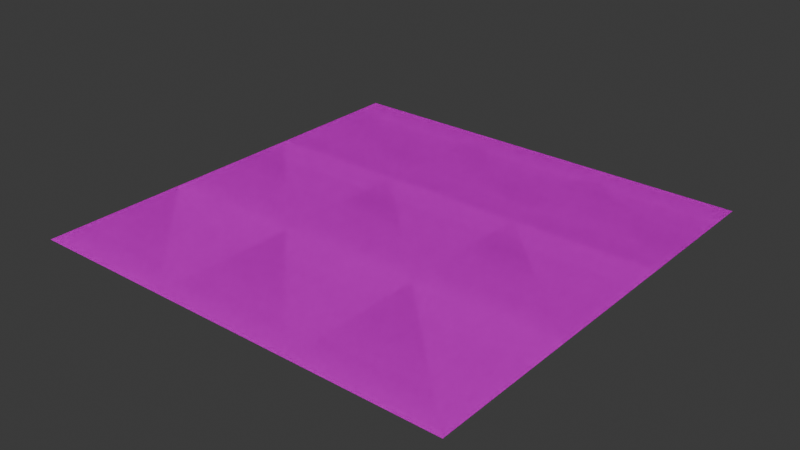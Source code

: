 # Source: escenitacosa.blend  (saved by Blender 4.1.24; exported with 4.5.12 LTS)
import bpy
from mathutils import Matrix  # noqa: F401  (used for matrix-valued properties, if any)

bpy.ops.wm.read_factory_settings(use_empty=True)
scene = bpy.context.scene
scene.name = 'Scene'

# ---- collections
col_collection = bpy.data.collections.new('Collection'); scene.collection.children.link(col_collection)

# ---- images (referenced by path relative to the original .blend; pixels are not part of the script)
import os
ASSET_DIR = os.environ.get("B2B_ASSET_DIR", "")  # directory of the original .blend (textures are referenced by path, not embedded)
HERE = os.path.dirname(os.path.abspath(__file__))  # packed textures are extracted next to this script under _unpacked/

def load_image(name, relpath, width, height, colorspace="sRGB"):
    """Load a texture the original file referenced (path relative to the .blend, or extracted next to this script)."""
    p = next((c for c in (os.path.join(HERE, relpath), os.path.join(ASSET_DIR, relpath)) if relpath and os.path.exists(c)), "")
    if p:
        img = bpy.data.images.load(p, check_existing=True)
        img.name = name
    else:  # same state as the original file: an image datablock whose file is absent (Cycles renders it pink)
        img = bpy.data.images.new(name, width, height)
        img.source = "FILE"
        img.filepath = "//" + (relpath or name)
    img.colorspace_settings.name = colorspace
    return img
img_colormap_png_001 = load_image('colormap.png.001', 'meshes/Textures/colormap.png', 1024, 1024, 'sRGB')

# ---- materials (node trees are filled in below, after node groups)
mat_colormap_023 = bpy.data.materials.new('colormap.023')
mat_colormap_023.use_transparent_shadow = False
mat_colormap_023.diffuse_color = (1.0, 1.0, 1.0, 1.0)
mat_colormap_023.roughness = 1.0

# ---- material node trees
mat_colormap_023.use_nodes = True; mat_colormap_023.node_tree.nodes.clear()
_N = mat_colormap_023.node_tree.nodes; _L = mat_colormap_023.node_tree.links
n0 = _N.new('ShaderNodeBsdfPrincipled'); n0.name = 'Principled BSDF'; n0.location = (0, 300)
n0.inputs[2].default_value = 1.0
n0.inputs[13].default_value = 0.0
n1 = _N.new('ShaderNodeOutputMaterial'); n1.name = 'Material Output'; n1.location = (280, 300)
n2 = _N.new('ShaderNodeTexImage'); n2.name = 'Image Texture'; n2.location = (-480, 300)
n2.image = img_colormap_png_001
_L.new(n2.outputs[0], n0.inputs[0])
_L.new(n0.outputs[0], n1.inputs[0])
n1.is_active_output = True

# ---- world
world_world = bpy.data.worlds.new('World'); scene.world = world_world
world_world.use_nodes = True; world_world.node_tree.nodes.clear()
_N = world_world.node_tree.nodes; _L = world_world.node_tree.links
n0 = _N.new('ShaderNodeOutputWorld'); n0.name = 'World Output'; n0.location = (300, 300)
n1 = _N.new('ShaderNodeBackground'); n1.name = 'Background'; n1.location = (10, 300)
n1.inputs[0].default_value = (0.05088, 0.05088, 0.05088, 1.0)
_L.new(n1.outputs[0], n0.inputs[0])
n0.is_active_output = True
world_world.color = (0.05088, 0.05088, 0.05088)
world_world.use_sun_shadow = False
world_world.sun_shadow_jitter_overblur = 0.0

# ---- meshes
me_floor = bpy.data.meshes.new('floor')
me_floor.from_pydata([(0.5, 0.0, -0.5), (0.5, 0.0, 0.5), (-0.5, 0.0, -0.5), (-0.5, 0.0, 0.5)], [], [(2, 1, 0), (1, 2, 3), (2, 1, 0), (1, 2, 3)])
_uv = me_floor.uv_layers.new(name='UVMap')
_uv.uv.foreach_set('vector', [0.9688, 0.125, 0.9688, 0.125, 0.9688, 0.125, 0.9688, 0.125, 0.9688, 0.125, 0.9688, 0.125, 0.9688, 0.125, 0.9688, 0.125, 0.9688, 0.125, 0.9688, 0.125, 0.9688, 0.125, 0.9688, 0.125])
_ca = me_floor.color_attributes.new('Color', 'FLOAT_COLOR', 'POINT')
_ca.data.foreach_set('color', [1.0, 1.0, 1.0, 1.0, 1.0, 1.0, 1.0, 1.0, 1.0, 1.0, 1.0, 1.0, 1.0, 1.0, 1.0, 1.0])
me_floor.materials.append(mat_colormap_023)
me_floor.update()
me_floor.normals_split_custom_set([tuple(v) for v in zip(*[iter([0.0, 1.0, 0.0, 0.0, 1.0, 0.0, 0.0, 1.0, 0.0, 0.0, 1.0, 0.0, 0.0, 1.0, 0.0, 0.0, 1.0, 0.0, 0.0, 1.0, 0.0, 0.0, 1.0, 0.0, 0.0, 1.0, 0.0, 0.0, 1.0, 0.0, 0.0, 1.0, 0.0, 0.0, 1.0, 0.0])] * 3)])
me_floor_001 = bpy.data.meshes.new('floor.001')
me_floor_001.from_pydata([(0.5, 0.0, -0.5), (0.5, 0.0, 0.5), (-0.5, 0.0, -0.5), (-0.5, 0.0, 0.5)], [], [(2, 1, 0), (1, 2, 3), (2, 1, 0), (1, 2, 3)])
_uv = me_floor_001.uv_layers.new(name='UVMap')
_uv.uv.foreach_set('vector', [0.9688, 0.125, 0.9688, 0.125, 0.9688, 0.125, 0.9688, 0.125, 0.9688, 0.125, 0.9688, 0.125, 0.9688, 0.125, 0.9688, 0.125, 0.9688, 0.125, 0.9688, 0.125, 0.9688, 0.125, 0.9688, 0.125])
_ca = me_floor_001.color_attributes.new('Color', 'FLOAT_COLOR', 'POINT')
_ca.data.foreach_set('color', [1.0, 1.0, 1.0, 1.0, 1.0, 1.0, 1.0, 1.0, 1.0, 1.0, 1.0, 1.0, 1.0, 1.0, 1.0, 1.0])
me_floor_001.materials.append(mat_colormap_023)
me_floor_001.update()
me_floor_001.normals_split_custom_set([tuple(v) for v in zip(*[iter([0.0, 1.0, 0.0, 0.0, 1.0, 0.0, 0.0, 1.0, 0.0, 0.0, 1.0, 0.0, 0.0, 1.0, 0.0, 0.0, 1.0, 0.0, 0.0, 1.0, 0.0, 0.0, 1.0, 0.0, 0.0, 1.0, 0.0, 0.0, 1.0, 0.0, 0.0, 1.0, 0.0, 0.0, 1.0, 0.0])] * 3)])
me_floor_002 = bpy.data.meshes.new('floor.002')
me_floor_002.from_pydata([(0.5, 0.0, -0.5), (0.5, 0.0, 0.5), (-0.5, 0.0, -0.5), (-0.5, 0.0, 0.5)], [], [(2, 1, 0), (1, 2, 3), (2, 1, 0), (1, 2, 3)])
_uv = me_floor_002.uv_layers.new(name='UVMap')
_uv.uv.foreach_set('vector', [0.9688, 0.125, 0.9688, 0.125, 0.9688, 0.125, 0.9688, 0.125, 0.9688, 0.125, 0.9688, 0.125, 0.9688, 0.125, 0.9688, 0.125, 0.9688, 0.125, 0.9688, 0.125, 0.9688, 0.125, 0.9688, 0.125])
_ca = me_floor_002.color_attributes.new('Color', 'FLOAT_COLOR', 'POINT')
_ca.data.foreach_set('color', [1.0, 1.0, 1.0, 1.0, 1.0, 1.0, 1.0, 1.0, 1.0, 1.0, 1.0, 1.0, 1.0, 1.0, 1.0, 1.0])
me_floor_002.materials.append(mat_colormap_023)
me_floor_002.update()
me_floor_002.normals_split_custom_set([tuple(v) for v in zip(*[iter([0.0, 1.0, 0.0, 0.0, 1.0, 0.0, 0.0, 1.0, 0.0, 0.0, 1.0, 0.0, 0.0, 1.0, 0.0, 0.0, 1.0, 0.0, 0.0, 1.0, 0.0, 0.0, 1.0, 0.0, 0.0, 1.0, 0.0, 0.0, 1.0, 0.0, 0.0, 1.0, 0.0, 0.0, 1.0, 0.0])] * 3)])
me_floor_003 = bpy.data.meshes.new('floor.003')
me_floor_003.from_pydata([(0.5, 0.0, -0.5), (0.5, 0.0, 0.5), (-0.5, 0.0, -0.5), (-0.5, 0.0, 0.5)], [], [(2, 1, 0), (1, 2, 3), (2, 1, 0), (1, 2, 3)])
_uv = me_floor_003.uv_layers.new(name='UVMap')
_uv.uv.foreach_set('vector', [0.9688, 0.125, 0.9688, 0.125, 0.9688, 0.125, 0.9688, 0.125, 0.9688, 0.125, 0.9688, 0.125, 0.9688, 0.125, 0.9688, 0.125, 0.9688, 0.125, 0.9688, 0.125, 0.9688, 0.125, 0.9688, 0.125])
_ca = me_floor_003.color_attributes.new('Color', 'FLOAT_COLOR', 'POINT')
_ca.data.foreach_set('color', [1.0, 1.0, 1.0, 1.0, 1.0, 1.0, 1.0, 1.0, 1.0, 1.0, 1.0, 1.0, 1.0, 1.0, 1.0, 1.0])
me_floor_003.materials.append(mat_colormap_023)
me_floor_003.update()
me_floor_003.normals_split_custom_set([tuple(v) for v in zip(*[iter([0.0, 1.0, 0.0, 0.0, 1.0, 0.0, 0.0, 1.0, 0.0, 0.0, 1.0, 0.0, 0.0, 1.0, 0.0, 0.0, 1.0, 0.0, 0.0, 1.0, 0.0, 0.0, 1.0, 0.0, 0.0, 1.0, 0.0, 0.0, 1.0, 0.0, 0.0, 1.0, 0.0, 0.0, 1.0, 0.0])] * 3)])
me_floor_004 = bpy.data.meshes.new('floor.004')
me_floor_004.from_pydata([(0.5, 0.0, -0.5), (0.5, 0.0, 0.5), (-0.5, 0.0, -0.5), (-0.5, 0.0, 0.5)], [], [(2, 1, 0), (1, 2, 3), (2, 1, 0), (1, 2, 3)])
_uv = me_floor_004.uv_layers.new(name='UVMap')
_uv.uv.foreach_set('vector', [0.9688, 0.125, 0.9688, 0.125, 0.9688, 0.125, 0.9688, 0.125, 0.9688, 0.125, 0.9688, 0.125, 0.9688, 0.125, 0.9688, 0.125, 0.9688, 0.125, 0.9688, 0.125, 0.9688, 0.125, 0.9688, 0.125])
_ca = me_floor_004.color_attributes.new('Color', 'FLOAT_COLOR', 'POINT')
_ca.data.foreach_set('color', [1.0, 1.0, 1.0, 1.0, 1.0, 1.0, 1.0, 1.0, 1.0, 1.0, 1.0, 1.0, 1.0, 1.0, 1.0, 1.0])
me_floor_004.materials.append(mat_colormap_023)
me_floor_004.update()
me_floor_004.normals_split_custom_set([tuple(v) for v in zip(*[iter([0.0, 1.0, 0.0, 0.0, 1.0, 0.0, 0.0, 1.0, 0.0, 0.0, 1.0, 0.0, 0.0, 1.0, 0.0, 0.0, 1.0, 0.0, 0.0, 1.0, 0.0, 0.0, 1.0, 0.0, 0.0, 1.0, 0.0, 0.0, 1.0, 0.0, 0.0, 1.0, 0.0, 0.0, 1.0, 0.0])] * 3)])
me_floor_005 = bpy.data.meshes.new('floor.005')
me_floor_005.from_pydata([(0.5, 0.0, -0.5), (0.5, 0.0, 0.5), (-0.5, 0.0, -0.5), (-0.5, 0.0, 0.5)], [], [(2, 1, 0), (1, 2, 3), (2, 1, 0), (1, 2, 3)])
_uv = me_floor_005.uv_layers.new(name='UVMap')
_uv.uv.foreach_set('vector', [0.9688, 0.125, 0.9688, 0.125, 0.9688, 0.125, 0.9688, 0.125, 0.9688, 0.125, 0.9688, 0.125, 0.9688, 0.125, 0.9688, 0.125, 0.9688, 0.125, 0.9688, 0.125, 0.9688, 0.125, 0.9688, 0.125])
_ca = me_floor_005.color_attributes.new('Color', 'FLOAT_COLOR', 'POINT')
_ca.data.foreach_set('color', [1.0, 1.0, 1.0, 1.0, 1.0, 1.0, 1.0, 1.0, 1.0, 1.0, 1.0, 1.0, 1.0, 1.0, 1.0, 1.0])
me_floor_005.materials.append(mat_colormap_023)
me_floor_005.update()
me_floor_005.normals_split_custom_set([tuple(v) for v in zip(*[iter([0.0, 1.0, 0.0, 0.0, 1.0, 0.0, 0.0, 1.0, 0.0, 0.0, 1.0, 0.0, 0.0, 1.0, 0.0, 0.0, 1.0, 0.0, 0.0, 1.0, 0.0, 0.0, 1.0, 0.0, 0.0, 1.0, 0.0, 0.0, 1.0, 0.0, 0.0, 1.0, 0.0, 0.0, 1.0, 0.0])] * 3)])
me_floor_006 = bpy.data.meshes.new('floor.006')
me_floor_006.from_pydata([(0.5, 0.0, -0.5), (0.5, 0.0, 0.5), (-0.5, 0.0, -0.5), (-0.5, 0.0, 0.5)], [], [(2, 1, 0), (1, 2, 3), (2, 1, 0), (1, 2, 3)])
_uv = me_floor_006.uv_layers.new(name='UVMap')
_uv.uv.foreach_set('vector', [0.9688, 0.125, 0.9688, 0.125, 0.9688, 0.125, 0.9688, 0.125, 0.9688, 0.125, 0.9688, 0.125, 0.9688, 0.125, 0.9688, 0.125, 0.9688, 0.125, 0.9688, 0.125, 0.9688, 0.125, 0.9688, 0.125])
_ca = me_floor_006.color_attributes.new('Color', 'FLOAT_COLOR', 'POINT')
_ca.data.foreach_set('color', [1.0, 1.0, 1.0, 1.0, 1.0, 1.0, 1.0, 1.0, 1.0, 1.0, 1.0, 1.0, 1.0, 1.0, 1.0, 1.0])
me_floor_006.materials.append(mat_colormap_023)
me_floor_006.update()
me_floor_006.normals_split_custom_set([tuple(v) for v in zip(*[iter([0.0, 1.0, 0.0, 0.0, 1.0, 0.0, 0.0, 1.0, 0.0, 0.0, 1.0, 0.0, 0.0, 1.0, 0.0, 0.0, 1.0, 0.0, 0.0, 1.0, 0.0, 0.0, 1.0, 0.0, 0.0, 1.0, 0.0, 0.0, 1.0, 0.0, 0.0, 1.0, 0.0, 0.0, 1.0, 0.0])] * 3)])
me_floor_007 = bpy.data.meshes.new('floor.007')
me_floor_007.from_pydata([(0.5, 0.0, -0.5), (0.5, 0.0, 0.5), (-0.5, 0.0, -0.5), (-0.5, 0.0, 0.5)], [], [(2, 1, 0), (1, 2, 3), (2, 1, 0), (1, 2, 3)])
_uv = me_floor_007.uv_layers.new(name='UVMap')
_uv.uv.foreach_set('vector', [0.9688, 0.125, 0.9688, 0.125, 0.9688, 0.125, 0.9688, 0.125, 0.9688, 0.125, 0.9688, 0.125, 0.9688, 0.125, 0.9688, 0.125, 0.9688, 0.125, 0.9688, 0.125, 0.9688, 0.125, 0.9688, 0.125])
_ca = me_floor_007.color_attributes.new('Color', 'FLOAT_COLOR', 'POINT')
_ca.data.foreach_set('color', [1.0, 1.0, 1.0, 1.0, 1.0, 1.0, 1.0, 1.0, 1.0, 1.0, 1.0, 1.0, 1.0, 1.0, 1.0, 1.0])
me_floor_007.materials.append(mat_colormap_023)
me_floor_007.update()
me_floor_007.normals_split_custom_set([tuple(v) for v in zip(*[iter([0.0, 1.0, 0.0, 0.0, 1.0, 0.0, 0.0, 1.0, 0.0, 0.0, 1.0, 0.0, 0.0, 1.0, 0.0, 0.0, 1.0, 0.0, 0.0, 1.0, 0.0, 0.0, 1.0, 0.0, 0.0, 1.0, 0.0, 0.0, 1.0, 0.0, 0.0, 1.0, 0.0, 0.0, 1.0, 0.0])] * 3)])
me_floor_008 = bpy.data.meshes.new('floor.008')
me_floor_008.from_pydata([(0.5, 0.0, -0.5), (0.5, 0.0, 0.5), (-0.5, 0.0, -0.5), (-0.5, 0.0, 0.5)], [], [(2, 1, 0), (1, 2, 3), (2, 1, 0), (1, 2, 3)])
_uv = me_floor_008.uv_layers.new(name='UVMap')
_uv.uv.foreach_set('vector', [0.9688, 0.125, 0.9688, 0.125, 0.9688, 0.125, 0.9688, 0.125, 0.9688, 0.125, 0.9688, 0.125, 0.9688, 0.125, 0.9688, 0.125, 0.9688, 0.125, 0.9688, 0.125, 0.9688, 0.125, 0.9688, 0.125])
_ca = me_floor_008.color_attributes.new('Color', 'FLOAT_COLOR', 'POINT')
_ca.data.foreach_set('color', [1.0, 1.0, 1.0, 1.0, 1.0, 1.0, 1.0, 1.0, 1.0, 1.0, 1.0, 1.0, 1.0, 1.0, 1.0, 1.0])
me_floor_008.materials.append(mat_colormap_023)
me_floor_008.update()
me_floor_008.normals_split_custom_set([tuple(v) for v in zip(*[iter([0.0, 1.0, 0.0, 0.0, 1.0, 0.0, 0.0, 1.0, 0.0, 0.0, 1.0, 0.0, 0.0, 1.0, 0.0, 0.0, 1.0, 0.0, 0.0, 1.0, 0.0, 0.0, 1.0, 0.0, 0.0, 1.0, 0.0, 0.0, 1.0, 0.0, 0.0, 1.0, 0.0, 0.0, 1.0, 0.0])] * 3)])

# ---- objects
ob_floor = bpy.data.objects.new('floor', me_floor)
ob_floor_001 = bpy.data.objects.new('floor.001', me_floor_001)
ob_floor_002 = bpy.data.objects.new('floor.002', me_floor_002)
ob_floor_003 = bpy.data.objects.new('floor.003', me_floor_003)
ob_floor_004 = bpy.data.objects.new('floor.004', me_floor_004)
ob_floor_005 = bpy.data.objects.new('floor.005', me_floor_005)
ob_floor_006 = bpy.data.objects.new('floor.006', me_floor_006)
ob_floor_007 = bpy.data.objects.new('floor.007', me_floor_007)
ob_floor_008 = bpy.data.objects.new('floor.008', me_floor_008)

# ---- transforms, parenting, visibility, modifiers, constraints
ob_floor.location = (0.0, 0.0, 0.0)
ob_floor.rotation_euler = (1.571, -0.0, 0.0)
ob_floor_001.location = (0.0, -1.0, 0.0)
ob_floor_001.rotation_euler = (1.571, -0.0, 0.0)
ob_floor_002.location = (0.0, -2.0, 0.0)
ob_floor_002.rotation_euler = (1.571, -0.0, 0.0)
ob_floor_003.location = (1.0, 0.0, 0.0)
ob_floor_003.rotation_euler = (1.571, -0.0, 0.0)
ob_floor_004.location = (1.0, -1.0, 0.0)
ob_floor_004.rotation_euler = (1.571, -0.0, 0.0)
ob_floor_005.location = (1.0, -2.0, 0.0)
ob_floor_005.rotation_euler = (1.571, -0.0, 0.0)
ob_floor_006.location = (2.0, 0.0, 0.0)
ob_floor_006.rotation_euler = (1.571, -0.0, 0.0)
ob_floor_007.location = (2.0, -1.0, 0.0)
ob_floor_007.rotation_euler = (1.571, -0.0, 0.0)
ob_floor_008.location = (2.0, -2.0, 0.0)
ob_floor_008.rotation_euler = (1.571, -0.0, 0.0)

# ---- collection membership
col_collection.objects.link(ob_floor)
col_collection.objects.link(ob_floor_001)
col_collection.objects.link(ob_floor_002)
col_collection.objects.link(ob_floor_003)
col_collection.objects.link(ob_floor_004)
col_collection.objects.link(ob_floor_005)
col_collection.objects.link(ob_floor_006)
col_collection.objects.link(ob_floor_007)
col_collection.objects.link(ob_floor_008)

# ---- scene / render settings (as saved in the file)
scene.frame_start = 1; scene.frame_end = 250; scene.frame_set(1)
scene.render.engine = 'BLENDER_EEVEE_NEXT'
scene.cycles.sampling_pattern = 'TABULATED_SOBOL'
scene.eevee.ray_tracing_options.trace_max_roughness = 0.0
bpy.context.view_layer.update()

# ---- added for rendering (the .blend has no active camera and no usable light): camera, sun
cam_auto = bpy.data.cameras.new('AutoCamera')
cam_auto.lens = 50.0
cam_auto.sensor_width = 36.0
cam_auto.clip_end = 1000.0
ob_auto_camera = bpy.data.objects.new('AutoCamera', cam_auto)
scene.collection.objects.link(ob_auto_camera)
ob_auto_camera.location = (4.9254, -5.71047, 3.14032)
ob_auto_camera.rotation_euler = (1.09748, -7.21219e-08, 0.694738)
scene.camera = ob_auto_camera
light_auto_sun = bpy.data.lights.new('AutoSun', 'SUN')
light_auto_sun.energy = 3.0
light_auto_sun.angle = 0.0523599
ob_auto_sun = bpy.data.objects.new('AutoSun', light_auto_sun)
scene.collection.objects.link(ob_auto_sun)
ob_auto_sun.rotation_euler = (0.872665, 0.174533, 0.523599)
bpy.context.view_layer.update()
